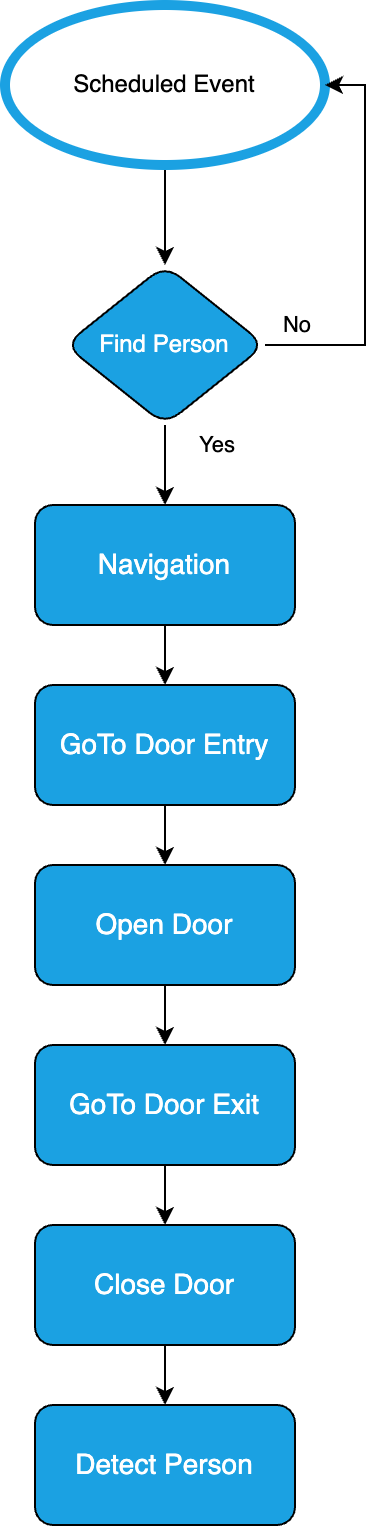

The diagram above was exported from draw.io. Its source (the exported page's mxGraphModel, read from the mxfile embedded in the PNG):
<mxGraphModel dx="1026" dy="743" grid="1" gridSize="10" guides="1" tooltips="1" connect="1" arrows="1" fold="1" page="1" pageScale="1" pageWidth="827" pageHeight="1169" math="0" shadow="0">
  <root>
    <mxCell id="0" />
    <mxCell id="1" parent="0" />
    <mxCell id="Eedoa6_X8VFoZChq_O_k-3" value="" style="edgeStyle=orthogonalEdgeStyle;rounded=0;orthogonalLoop=1;jettySize=auto;html=1;entryX=0.5;entryY=0;entryDx=0;entryDy=0;" edge="1" parent="1" source="Eedoa6_X8VFoZChq_O_k-1" target="Eedoa6_X8VFoZChq_O_k-4">
      <mxGeometry relative="1" as="geometry">
        <mxPoint x="414" y="160" as="targetPoint" />
      </mxGeometry>
    </mxCell>
    <mxCell id="Eedoa6_X8VFoZChq_O_k-1" value="Scheduled Event" style="ellipse;whiteSpace=wrap;html=1;rounded=1;strokeColor=#1BA1E2;strokeWidth=5;" vertex="1" parent="1">
      <mxGeometry x="334" y="30" width="160" height="80" as="geometry" />
    </mxCell>
    <mxCell id="Eedoa6_X8VFoZChq_O_k-5" value="No" style="edgeStyle=orthogonalEdgeStyle;rounded=0;orthogonalLoop=1;jettySize=auto;html=1;entryX=1;entryY=0.5;entryDx=0;entryDy=0;" edge="1" parent="1" source="Eedoa6_X8VFoZChq_O_k-4" target="Eedoa6_X8VFoZChq_O_k-1">
      <mxGeometry x="-0.84" y="10" relative="1" as="geometry">
        <Array as="points">
          <mxPoint x="514" y="200" />
          <mxPoint x="514" y="70" />
        </Array>
        <mxPoint as="offset" />
      </mxGeometry>
    </mxCell>
    <mxCell id="Eedoa6_X8VFoZChq_O_k-7" value="Yes" style="edgeStyle=orthogonalEdgeStyle;rounded=0;orthogonalLoop=1;jettySize=auto;html=1;" edge="1" parent="1" source="Eedoa6_X8VFoZChq_O_k-4" target="Eedoa6_X8VFoZChq_O_k-6">
      <mxGeometry x="-0.5" y="26" relative="1" as="geometry">
        <mxPoint as="offset" />
      </mxGeometry>
    </mxCell>
    <mxCell id="Eedoa6_X8VFoZChq_O_k-4" value="Find Person" style="rhombus;whiteSpace=wrap;html=1;fillColor=#1ba1e2;strokeColor=#000000;fontColor=#ffffff;rounded=1;shadow=0;sketch=0;" vertex="1" parent="1">
      <mxGeometry x="364" y="160" width="100" height="80" as="geometry" />
    </mxCell>
    <mxCell id="Eedoa6_X8VFoZChq_O_k-9" value="" style="edgeStyle=orthogonalEdgeStyle;rounded=0;orthogonalLoop=1;jettySize=auto;html=1;" edge="1" parent="1" source="Eedoa6_X8VFoZChq_O_k-6" target="Eedoa6_X8VFoZChq_O_k-8">
      <mxGeometry relative="1" as="geometry" />
    </mxCell>
    <mxCell id="Eedoa6_X8VFoZChq_O_k-6" value="Navigation" style="rounded=1;whiteSpace=wrap;html=1;shadow=0;labelBackgroundColor=none;sketch=0;fillStyle=solid;strokeColor=#000000;fontColor=#FFFFFF;fillColor=#1ba1e2;gradientColor=none;fontSize=14;" vertex="1" parent="1">
      <mxGeometry x="349" y="280" width="130" height="60" as="geometry" />
    </mxCell>
    <mxCell id="Eedoa6_X8VFoZChq_O_k-11" value="" style="edgeStyle=orthogonalEdgeStyle;rounded=0;orthogonalLoop=1;jettySize=auto;html=1;" edge="1" parent="1" source="Eedoa6_X8VFoZChq_O_k-8" target="Eedoa6_X8VFoZChq_O_k-10">
      <mxGeometry relative="1" as="geometry" />
    </mxCell>
    <mxCell id="Eedoa6_X8VFoZChq_O_k-8" value="GoTo Door Entry" style="rounded=1;whiteSpace=wrap;html=1;shadow=0;labelBackgroundColor=none;sketch=0;fillStyle=solid;strokeColor=#000000;fontColor=#FFFFFF;fillColor=#1ba1e2;gradientColor=none;fontSize=14;" vertex="1" parent="1">
      <mxGeometry x="349" y="370" width="130" height="60" as="geometry" />
    </mxCell>
    <mxCell id="Eedoa6_X8VFoZChq_O_k-13" value="" style="edgeStyle=orthogonalEdgeStyle;rounded=0;orthogonalLoop=1;jettySize=auto;html=1;" edge="1" parent="1" source="Eedoa6_X8VFoZChq_O_k-10" target="Eedoa6_X8VFoZChq_O_k-12">
      <mxGeometry relative="1" as="geometry" />
    </mxCell>
    <mxCell id="Eedoa6_X8VFoZChq_O_k-10" value="Open Door" style="rounded=1;whiteSpace=wrap;html=1;shadow=0;labelBackgroundColor=none;sketch=0;fillStyle=solid;strokeColor=#000000;fontColor=#FFFFFF;fillColor=#1ba1e2;gradientColor=none;fontSize=14;" vertex="1" parent="1">
      <mxGeometry x="349" y="460" width="130" height="60" as="geometry" />
    </mxCell>
    <mxCell id="Eedoa6_X8VFoZChq_O_k-15" value="" style="edgeStyle=orthogonalEdgeStyle;rounded=0;orthogonalLoop=1;jettySize=auto;html=1;" edge="1" parent="1" source="Eedoa6_X8VFoZChq_O_k-12" target="Eedoa6_X8VFoZChq_O_k-14">
      <mxGeometry relative="1" as="geometry" />
    </mxCell>
    <mxCell id="Eedoa6_X8VFoZChq_O_k-12" value="GoTo Door Exit" style="rounded=1;whiteSpace=wrap;html=1;shadow=0;labelBackgroundColor=none;sketch=0;fillStyle=solid;strokeColor=#000000;fontColor=#FFFFFF;fillColor=#1ba1e2;gradientColor=none;fontSize=14;" vertex="1" parent="1">
      <mxGeometry x="349" y="550" width="130" height="60" as="geometry" />
    </mxCell>
    <mxCell id="Eedoa6_X8VFoZChq_O_k-17" value="" style="edgeStyle=orthogonalEdgeStyle;rounded=0;orthogonalLoop=1;jettySize=auto;html=1;" edge="1" parent="1" source="Eedoa6_X8VFoZChq_O_k-14" target="Eedoa6_X8VFoZChq_O_k-16">
      <mxGeometry relative="1" as="geometry" />
    </mxCell>
    <mxCell id="Eedoa6_X8VFoZChq_O_k-14" value="Close Door" style="rounded=1;whiteSpace=wrap;html=1;shadow=0;labelBackgroundColor=none;sketch=0;fillStyle=solid;strokeColor=#000000;fontColor=#FFFFFF;fillColor=#1ba1e2;gradientColor=none;fontSize=14;" vertex="1" parent="1">
      <mxGeometry x="349" y="640" width="130" height="60" as="geometry" />
    </mxCell>
    <mxCell id="Eedoa6_X8VFoZChq_O_k-16" value="Detect Person" style="rounded=1;whiteSpace=wrap;html=1;shadow=0;labelBackgroundColor=none;sketch=0;fillStyle=solid;strokeColor=#000000;fontColor=#FFFFFF;fillColor=#1ba1e2;gradientColor=none;fontSize=14;" vertex="1" parent="1">
      <mxGeometry x="349" y="730" width="130" height="60" as="geometry" />
    </mxCell>
  </root>
</mxGraphModel>